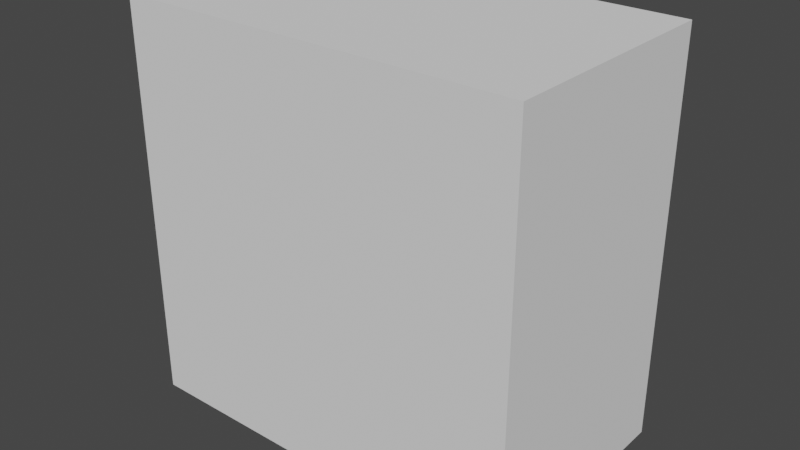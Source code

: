 # Source: Table.blend  (saved by Blender 3.6.13; exported with 4.5.12 LTS)
import bpy
from mathutils import Matrix  # noqa: F401  (used for matrix-valued properties, if any)

bpy.ops.wm.read_factory_settings(use_empty=True)
scene = bpy.context.scene
scene.name = 'Scene'

# ---- collections
col_collection = bpy.data.collections.new('Collection'); scene.collection.children.link(col_collection)

# ---- world
world_world = bpy.data.worlds.new('World'); scene.world = world_world
world_world.use_nodes = True; world_world.node_tree.nodes.clear()
_N = world_world.node_tree.nodes; _L = world_world.node_tree.links
n0 = _N.new('ShaderNodeOutputWorld'); n0.name = 'World Output'; n0.location = (300, 300)
n1 = _N.new('ShaderNodeBackground'); n1.name = 'Background'; n1.location = (10, 300)
n1.inputs[0].default_value = (0.05088, 0.05088, 0.05088, 1.0)
_L.new(n1.outputs[0], n0.inputs[0])
n0.is_active_output = True
world_world.color = (0.05088, 0.05088, 0.05088)
world_world.use_sun_shadow = False
world_world.sun_shadow_jitter_overblur = 0.0

# ---- meshes
me_cube = bpy.data.meshes.new('Cube')
me_cube.from_pydata([(-0.6, -0.35, -0.6), (-0.6, -0.35, 0.6), (-0.6, 0.35, -0.6), (-0.6, 0.35, 0.6), (0.6, -0.35, -0.6), (0.6, -0.35, 0.6), (0.6, 0.35, -0.6), (0.6, 0.35, 0.6)], [], [(0, 1, 3, 2), (2, 3, 7, 6), (6, 7, 5, 4), (4, 5, 1, 0), (2, 6, 4, 0), (7, 3, 1, 5)])
_uv = me_cube.uv_layers.new(name='UVMap')
_uv.uv.foreach_set('vector', [0.375, 0.0, 0.625, 0.0, 0.625, 0.25, 0.375, 0.25, 0.375, 0.25, 0.625, 0.25, 0.625, 0.5, 0.375, 0.5, 0.375, 0.5, 0.625, 0.5, 0.625, 0.75, 0.375, 0.75, 0.375, 0.75, 0.625, 0.75, 0.625, 1.0, 0.375, 1.0, 0.125, 0.5, 0.375, 0.5, 0.375, 0.75, 0.125, 0.75, 0.625, 0.5, 0.875, 0.5, 0.875, 0.75, 0.625, 0.75])
me_cube.update()

# ---- objects
ob_body = bpy.data.objects.new('Body', me_cube)

# ---- transforms, parenting, visibility, modifiers, constraints
ob_body.location = (0.0, 0.0, 0.0)

# ---- collection membership
col_collection.objects.link(ob_body)

# ---- scene / render settings (as saved in the file)
scene.frame_start = 1; scene.frame_end = 250; scene.frame_set(1)
scene.render.engine = 'BLENDER_EEVEE_NEXT'
scene.cycles.sampling_pattern = 'TABULATED_SOBOL'
scene.view_settings.view_transform = 'Filmic'
bpy.context.view_layer.update()

# ---- added for rendering (the .blend has no active camera and no usable light): camera, sun
cam_auto = bpy.data.cameras.new('AutoCamera')
cam_auto.lens = 50.0
cam_auto.sensor_width = 36.0
cam_auto.clip_end = 1000.0
ob_auto_camera = bpy.data.objects.new('AutoCamera', cam_auto)
scene.collection.objects.link(ob_auto_camera)
ob_auto_camera.location = (1.69849, -2.03818, 1.35879)
ob_auto_camera.rotation_euler = (1.09748, -7.21219e-08, 0.694738)
scene.camera = ob_auto_camera
light_auto_sun = bpy.data.lights.new('AutoSun', 'SUN')
light_auto_sun.energy = 3.0
light_auto_sun.angle = 0.0523599
ob_auto_sun = bpy.data.objects.new('AutoSun', light_auto_sun)
scene.collection.objects.link(ob_auto_sun)
ob_auto_sun.rotation_euler = (0.872665, 0.174533, 0.523599)
bpy.context.view_layer.update()
